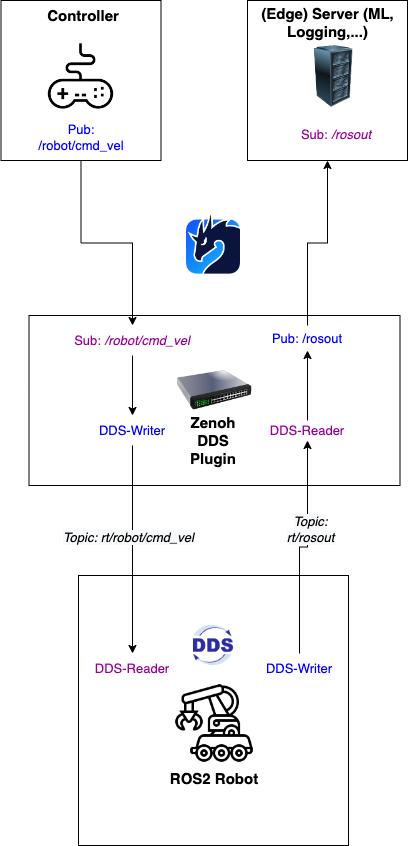

The diagram above was exported from draw.io. Its source (the exported page's mxGraphModel, read from the mxfile embedded in the PNG):
<mxGraphModel dx="2066" dy="1101" grid="1" gridSize="10" guides="1" tooltips="1" connect="1" arrows="1" fold="1" page="1" pageScale="1" pageWidth="827" pageHeight="1169" math="0" shadow="0">
  <root>
    <mxCell id="0" />
    <mxCell id="1" parent="0" />
    <mxCell id="NFbpQpDtCmqWDKnnNIGu-23" style="edgeStyle=orthogonalEdgeStyle;rounded=0;orthogonalLoop=1;jettySize=auto;html=1;exitX=0.5;exitY=0;exitDx=0;exitDy=0;fontSize=15;fontColor=#990099;startArrow=none;startFill=0;endArrow=classic;endFill=1;" edge="1" parent="1" source="NFbpQpDtCmqWDKnnNIGu-11" target="NFbpQpDtCmqWDKnnNIGu-21">
      <mxGeometry relative="1" as="geometry" />
    </mxCell>
    <mxCell id="NFbpQpDtCmqWDKnnNIGu-10" value="" style="whiteSpace=wrap;html=1;fontSize=13;fontColor=#990099;fillColor=none;" vertex="1" parent="1">
      <mxGeometry x="210.5" y="390" width="371" height="170" as="geometry" />
    </mxCell>
    <mxCell id="NFbpQpDtCmqWDKnnNIGu-9" value="" style="whiteSpace=wrap;html=1;aspect=fixed;fontSize=13;fontColor=#990099;fillColor=none;" vertex="1" parent="1">
      <mxGeometry x="260" y="650" width="270" height="270" as="geometry" />
    </mxCell>
    <mxCell id="N_uovTOg-6Ypj1yQH6R--6" value="ROS2 Robot" style="shape=image;verticalLabelPosition=bottom;labelBackgroundColor=default;verticalAlign=top;aspect=fixed;imageAspect=0;image=data:image/png,(base64 omitted: 30772 chars);fontSize=15;fontStyle=1" parent="1" vertex="1">
      <mxGeometry x="356" y="758" width="80" height="80" as="geometry" />
    </mxCell>
    <mxCell id="9DpHHdbEaGa3-Xae52mR-1" value="" style="shape=image;html=1;verticalAlign=top;verticalLabelPosition=bottom;labelBackgroundColor=#ffffff;imageAspect=0;aspect=fixed;image=https://cdn2.iconfinder.com/data/icons/essential-web-3/50/game-control-entertainment-joy-panel-128.png;fillColor=none;" parent="1" vertex="1">
      <mxGeometry x="228.5" y="117" width="68" height="68" as="geometry" />
    </mxCell>
    <mxCell id="9DpHHdbEaGa3-Xae52mR-4" value="" style="image;html=1;image=img/lib/clip_art/networking/Switch_128x128.png;fillColor=none;" parent="1" vertex="1">
      <mxGeometry x="358.5" y="430" width="75" height="70" as="geometry" />
    </mxCell>
    <mxCell id="9DpHHdbEaGa3-Xae52mR-5" value="" style="image;html=1;image=img/lib/clip_art/computers/Server_Rack_128x128.png;fillColor=none;" parent="1" vertex="1">
      <mxGeometry x="474" y="120" width="82.5" height="62" as="geometry" />
    </mxCell>
    <mxCell id="9DpHHdbEaGa3-Xae52mR-7" value="&lt;b style=&quot;font-size: 15px;&quot;&gt;Zenoh DDS&lt;br&gt;Plugin&lt;br&gt;&lt;/b&gt;" style="text;html=1;strokeColor=none;fillColor=none;align=center;verticalAlign=middle;whiteSpace=wrap;rounded=0;" parent="1" vertex="1">
      <mxGeometry x="355" y="500" width="80" height="30" as="geometry" />
    </mxCell>
    <mxCell id="9DpHHdbEaGa3-Xae52mR-12" style="edgeStyle=none;rounded=0;orthogonalLoop=1;jettySize=auto;html=1;exitX=1;exitY=0.75;exitDx=0;exitDy=0;strokeColor=default;" parent="1" source="9DpHHdbEaGa3-Xae52mR-1" target="9DpHHdbEaGa3-Xae52mR-1" edge="1">
      <mxGeometry relative="1" as="geometry" />
    </mxCell>
    <mxCell id="9DpHHdbEaGa3-Xae52mR-20" value="&lt;b&gt;&lt;font style=&quot;font-size: 15px;&quot;&gt;Controller&lt;/font&gt;&lt;br&gt;&lt;/b&gt;" style="text;html=1;strokeColor=none;fillColor=none;align=center;verticalAlign=middle;whiteSpace=wrap;rounded=0;" parent="1" vertex="1">
      <mxGeometry x="224.5" y="75" width="80" height="30" as="geometry" />
    </mxCell>
    <mxCell id="9DpHHdbEaGa3-Xae52mR-21" value="&lt;b&gt;&lt;font style=&quot;font-size: 15px;&quot;&gt;(Edge) Server (ML, Logging,...)&lt;/font&gt;&lt;br&gt;&lt;/b&gt;" style="text;html=1;strokeColor=none;fillColor=none;align=center;verticalAlign=middle;whiteSpace=wrap;rounded=0;" parent="1" vertex="1">
      <mxGeometry x="436.5" y="82" width="145" height="30" as="geometry" />
    </mxCell>
    <mxCell id="9DpHHdbEaGa3-Xae52mR-24" value="&lt;font style=&quot;&quot;&gt;&lt;font color=&quot;#990099&quot; style=&quot;font-size: 13px;&quot;&gt;DDS-Reader&lt;/font&gt;&lt;br&gt;&lt;/font&gt;" style="text;html=1;strokeColor=none;fillColor=none;align=center;verticalAlign=middle;whiteSpace=wrap;rounded=0;" parent="1" vertex="1">
      <mxGeometry x="443" y="495" width="92" height="20" as="geometry" />
    </mxCell>
    <mxCell id="NFbpQpDtCmqWDKnnNIGu-5" style="edgeStyle=orthogonalEdgeStyle;rounded=0;orthogonalLoop=1;jettySize=auto;html=1;exitX=0.5;exitY=1;exitDx=0;exitDy=0;fontSize=13;fontColor=#990099;" edge="1" parent="1" source="9DpHHdbEaGa3-Xae52mR-28" target="NFbpQpDtCmqWDKnnNIGu-4">
      <mxGeometry relative="1" as="geometry" />
    </mxCell>
    <mxCell id="NFbpQpDtCmqWDKnnNIGu-7" value="&lt;i style=&quot;color: rgb(0, 0, 0); background-color: rgb(248, 249, 250);&quot;&gt;&lt;font style=&quot;font-size: 13px;&quot;&gt;Topic: rt/robot/cmd_vel&lt;/font&gt;&lt;/i&gt;" style="edgeLabel;html=1;align=center;verticalAlign=middle;resizable=0;points=[];fontSize=13;fontColor=#990099;" vertex="1" connectable="0" parent="NFbpQpDtCmqWDKnnNIGu-5">
      <mxGeometry x="-0.1231" y="3" relative="1" as="geometry">
        <mxPoint x="-8" as="offset" />
      </mxGeometry>
    </mxCell>
    <mxCell id="9DpHHdbEaGa3-Xae52mR-28" value="&lt;font style=&quot;&quot;&gt;&lt;font color=&quot;#0000ff&quot; style=&quot;font-size: 13px;&quot;&gt;DDS-Writer&lt;/font&gt;&lt;br&gt;&lt;/font&gt;" style="text;html=1;strokeColor=none;fillColor=none;align=center;verticalAlign=middle;whiteSpace=wrap;rounded=0;" parent="1" vertex="1">
      <mxGeometry x="264" y="490" width="100" height="30" as="geometry" />
    </mxCell>
    <mxCell id="NFbpQpDtCmqWDKnnNIGu-17" style="edgeStyle=orthogonalEdgeStyle;rounded=0;orthogonalLoop=1;jettySize=auto;html=1;exitX=0.5;exitY=1;exitDx=0;exitDy=0;fontSize=15;fontColor=#990099;" edge="1" parent="1" source="9DpHHdbEaGa3-Xae52mR-32" target="9DpHHdbEaGa3-Xae52mR-28">
      <mxGeometry relative="1" as="geometry" />
    </mxCell>
    <mxCell id="9DpHHdbEaGa3-Xae52mR-32" value="&lt;font style=&quot;font-size: 13px;&quot;&gt;&lt;font color=&quot;#990099&quot;&gt;&lt;font style=&quot;font-size: 13px;&quot;&gt;Sub:&amp;nbsp;&lt;/font&gt;&lt;i&gt;&lt;font style=&quot;font-size: 13px;&quot;&gt;/robot/cmd_vel&lt;/font&gt;&lt;/i&gt;&lt;/font&gt;&lt;br&gt;&lt;/font&gt;" style="text;html=1;strokeColor=none;fillColor=none;align=center;verticalAlign=middle;whiteSpace=wrap;rounded=0;" parent="1" vertex="1">
      <mxGeometry x="264" y="400" width="100" height="30" as="geometry" />
    </mxCell>
    <mxCell id="9DpHHdbEaGa3-Xae52mR-37" value="" style="shape=image;verticalLabelPosition=bottom;labelBackgroundColor=default;verticalAlign=top;aspect=fixed;imageAspect=0;image=https://pavelpohanka.cz/wp-content/uploads/2015/01/OMG_DDS.png;" parent="1" vertex="1">
      <mxGeometry x="374.95" y="700" width="40.1" height="40" as="geometry" />
    </mxCell>
    <mxCell id="9DpHHdbEaGa3-Xae52mR-39" value="" style="shape=image;verticalLabelPosition=bottom;labelBackgroundColor=default;verticalAlign=top;aspect=fixed;imageAspect=0;image=https://zenoh.io/img/zenoh-dragon.png;" parent="1" vertex="1">
      <mxGeometry x="368" y="290" width="54" height="58.63" as="geometry" />
    </mxCell>
    <mxCell id="NFbpQpDtCmqWDKnnNIGu-6" style="edgeStyle=orthogonalEdgeStyle;rounded=0;orthogonalLoop=1;jettySize=auto;html=1;entryX=0.5;entryY=1;entryDx=0;entryDy=0;fontSize=13;fontColor=#990099;" edge="1" parent="1" source="NFbpQpDtCmqWDKnnNIGu-3" target="9DpHHdbEaGa3-Xae52mR-24">
      <mxGeometry relative="1" as="geometry" />
    </mxCell>
    <mxCell id="NFbpQpDtCmqWDKnnNIGu-8" value="&lt;i style=&quot;color: rgb(0, 0, 0); background-color: rgb(248, 249, 250);&quot;&gt;Topic:&lt;br&gt;rt/rosout&lt;/i&gt;" style="edgeLabel;html=1;align=center;verticalAlign=middle;resizable=0;points=[];fontSize=13;fontColor=#990099;" vertex="1" connectable="0" parent="NFbpQpDtCmqWDKnnNIGu-6">
      <mxGeometry x="0.2" y="-2" relative="1" as="geometry">
        <mxPoint as="offset" />
      </mxGeometry>
    </mxCell>
    <mxCell id="NFbpQpDtCmqWDKnnNIGu-3" value="&lt;font style=&quot;&quot;&gt;&lt;font color=&quot;#0000ff&quot; style=&quot;font-size: 13px;&quot;&gt;DDS-Writer&lt;/font&gt;&lt;br&gt;&lt;/font&gt;" style="text;html=1;strokeColor=none;fillColor=none;align=center;verticalAlign=middle;whiteSpace=wrap;rounded=0;" vertex="1" parent="1">
      <mxGeometry x="431" y="728" width="100" height="30" as="geometry" />
    </mxCell>
    <mxCell id="NFbpQpDtCmqWDKnnNIGu-4" value="&lt;font style=&quot;&quot;&gt;&lt;font color=&quot;#990099&quot; style=&quot;font-size: 13px;&quot;&gt;DDS-Reader&lt;/font&gt;&lt;br&gt;&lt;/font&gt;" style="text;html=1;strokeColor=none;fillColor=none;align=center;verticalAlign=middle;whiteSpace=wrap;rounded=0;" vertex="1" parent="1">
      <mxGeometry x="264" y="728" width="100" height="30" as="geometry" />
    </mxCell>
    <mxCell id="NFbpQpDtCmqWDKnnNIGu-18" style="edgeStyle=orthogonalEdgeStyle;rounded=0;orthogonalLoop=1;jettySize=auto;html=1;exitX=0.5;exitY=1;exitDx=0;exitDy=0;entryX=0.5;entryY=0;entryDx=0;entryDy=0;fontSize=15;fontColor=#990099;startArrow=classic;startFill=1;endArrow=none;endFill=0;" edge="1" parent="1" source="NFbpQpDtCmqWDKnnNIGu-11" target="9DpHHdbEaGa3-Xae52mR-24">
      <mxGeometry relative="1" as="geometry" />
    </mxCell>
    <mxCell id="NFbpQpDtCmqWDKnnNIGu-11" value="&lt;font style=&quot;font-size: 13px;&quot;&gt;&lt;font color=&quot;#0000ff&quot;&gt;Pub: /rosout&lt;/font&gt;&lt;br&gt;&lt;/font&gt;" style="text;html=1;strokeColor=none;fillColor=none;align=center;verticalAlign=middle;whiteSpace=wrap;rounded=0;" vertex="1" parent="1">
      <mxGeometry x="438" y="400" width="102" height="25" as="geometry" />
    </mxCell>
    <mxCell id="NFbpQpDtCmqWDKnnNIGu-15" value="&lt;font style=&quot;font-size: 13px;&quot;&gt;&lt;font color=&quot;#0000ff&quot;&gt;Pub: /robot/cmd_vel&lt;/font&gt;&lt;br&gt;&lt;/font&gt;" style="text;html=1;strokeColor=none;fillColor=none;align=center;verticalAlign=middle;whiteSpace=wrap;rounded=0;" vertex="1" parent="1">
      <mxGeometry x="210.5" y="197" width="104" height="30" as="geometry" />
    </mxCell>
    <mxCell id="NFbpQpDtCmqWDKnnNIGu-16" value="&lt;font style=&quot;font-size: 13px;&quot;&gt;&lt;font color=&quot;#990099&quot;&gt;&lt;font style=&quot;font-size: 13px;&quot;&gt;Sub:&amp;nbsp;&lt;/font&gt;&lt;i&gt;&lt;font style=&quot;font-size: 13px;&quot;&gt;/rosout&lt;/font&gt;&lt;/i&gt;&lt;/font&gt;&lt;br&gt;&lt;/font&gt;" style="text;html=1;strokeColor=none;fillColor=none;align=center;verticalAlign=middle;whiteSpace=wrap;rounded=0;" vertex="1" parent="1">
      <mxGeometry x="467.5" y="194" width="100" height="30" as="geometry" />
    </mxCell>
    <mxCell id="NFbpQpDtCmqWDKnnNIGu-19" style="edgeStyle=orthogonalEdgeStyle;rounded=0;orthogonalLoop=1;jettySize=auto;html=1;exitX=0.5;exitY=1;exitDx=0;exitDy=0;fontSize=15;fontColor=#990099;" edge="1" parent="1" source="9DpHHdbEaGa3-Xae52mR-24" target="9DpHHdbEaGa3-Xae52mR-24">
      <mxGeometry relative="1" as="geometry" />
    </mxCell>
    <mxCell id="NFbpQpDtCmqWDKnnNIGu-22" style="edgeStyle=orthogonalEdgeStyle;rounded=0;orthogonalLoop=1;jettySize=auto;html=1;exitX=0.5;exitY=1;exitDx=0;exitDy=0;entryX=0.5;entryY=0;entryDx=0;entryDy=0;fontSize=15;fontColor=#990099;startArrow=none;startFill=0;endArrow=classic;endFill=1;" edge="1" parent="1" source="NFbpQpDtCmqWDKnnNIGu-20" target="9DpHHdbEaGa3-Xae52mR-32">
      <mxGeometry relative="1" as="geometry" />
    </mxCell>
    <mxCell id="NFbpQpDtCmqWDKnnNIGu-20" value="" style="whiteSpace=wrap;html=1;aspect=fixed;fontSize=15;fontColor=#990099;fillColor=none;" vertex="1" parent="1">
      <mxGeometry x="182.5" y="75" width="160" height="160" as="geometry" />
    </mxCell>
    <mxCell id="NFbpQpDtCmqWDKnnNIGu-21" value="" style="whiteSpace=wrap;html=1;aspect=fixed;fontSize=15;fontColor=#990099;fillColor=none;" vertex="1" parent="1">
      <mxGeometry x="429" y="75" width="160" height="160" as="geometry" />
    </mxCell>
  </root>
</mxGraphModel>